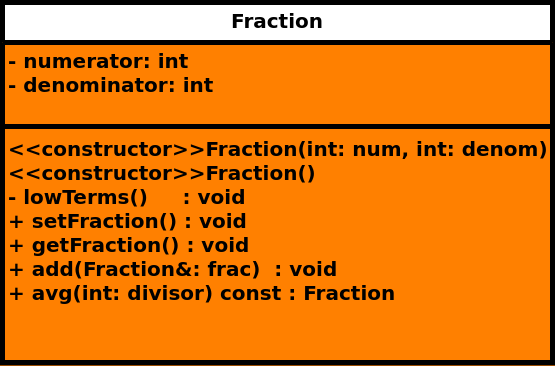

The diagram above was exported from draw.io. Its source (the exported page's mxGraphModel, read from the mxfile embedded in the PNG):
<mxGraphModel dx="1191" dy="707" grid="1" gridSize="10" guides="1" tooltips="1" connect="1" arrows="1" fold="1" page="1" pageScale="1" pageWidth="1169" pageHeight="827" background="#994C00" math="0" shadow="0">
  <root>
    <mxCell id="0" />
    <mxCell id="1" parent="0" />
    <mxCell id="4FuUIboJFUdb_MVVfVAE-1" value="&lt;font style=&quot;font-size: 20px;&quot;&gt;Fraction&lt;/font&gt;" style="swimlane;fontStyle=1;align=center;verticalAlign=top;childLayout=stackLayout;horizontal=1;startSize=40;horizontalStack=0;resizeParent=1;resizeParentMax=0;resizeLast=0;collapsible=1;marginBottom=0;whiteSpace=wrap;html=1;swimlaneFillColor=#FF8000;strokeWidth=5;" parent="1" vertex="1">
      <mxGeometry x="310" y="234" width="550" height="360" as="geometry" />
    </mxCell>
    <mxCell id="4FuUIboJFUdb_MVVfVAE-2" value="&lt;span style=&quot;font-size: 20px;&quot;&gt;&lt;b&gt;- numerator: int&lt;/b&gt;&lt;/span&gt;&lt;div&gt;&lt;span style=&quot;font-size: 20px;&quot;&gt;&lt;b&gt;- denominator: int&lt;/b&gt;&lt;/span&gt;&lt;/div&gt;" style="text;strokeColor=none;fillColor=none;align=left;verticalAlign=top;spacingLeft=4;spacingRight=4;overflow=hidden;rotatable=0;points=[[0,0.5],[1,0.5]];portConstraint=eastwest;whiteSpace=wrap;html=1;" parent="4FuUIboJFUdb_MVVfVAE-1" vertex="1">
      <mxGeometry y="40" width="550" height="80" as="geometry" />
    </mxCell>
    <mxCell id="4FuUIboJFUdb_MVVfVAE-3" value="" style="line;strokeWidth=5;fillColor=none;align=left;verticalAlign=middle;spacingTop=-1;spacingLeft=3;spacingRight=3;rotatable=0;labelPosition=right;points=[];portConstraint=eastwest;strokeColor=inherit;" parent="4FuUIboJFUdb_MVVfVAE-1" vertex="1">
      <mxGeometry y="120" width="550" height="8" as="geometry" />
    </mxCell>
    <mxCell id="4FuUIboJFUdb_MVVfVAE-4" value="&lt;div&gt;&lt;b style=&quot;font-size: 20px;&quot;&gt;&amp;lt;&amp;lt;constructor&amp;gt;&amp;gt;&lt;/b&gt;&lt;span style=&quot;font-size: 20px; font-weight: 700; text-align: center;&quot;&gt;Fraction&lt;/span&gt;&lt;b style=&quot;font-size: 20px;&quot;&gt;(int: num, int: denom)&lt;/b&gt;&lt;/div&gt;&lt;div&gt;&lt;b style=&quot;font-size: 20px;&quot;&gt;&amp;lt;&amp;lt;constructor&amp;gt;&amp;gt;&lt;/b&gt;&lt;span style=&quot;font-size: 20px; font-weight: 700; text-align: center;&quot;&gt;Fraction&lt;/span&gt;&lt;b style=&quot;font-size: 20px;&quot;&gt;()&lt;/b&gt;&lt;/div&gt;&lt;div&gt;&lt;b style=&quot;font-size: 20px;&quot;&gt;- lowTerms()&amp;nbsp; &amp;nbsp; &amp;nbsp;: void&lt;/b&gt;&lt;/div&gt;&lt;div&gt;&lt;span style=&quot;font-size: 20px;&quot;&gt;&lt;b&gt;+ setFraction() : void&lt;/b&gt;&lt;/span&gt;&lt;/div&gt;&lt;div&gt;&lt;span style=&quot;font-size: 20px;&quot;&gt;&lt;b&gt;+ getFraction() : void&lt;/b&gt;&lt;/span&gt;&lt;/div&gt;&lt;div&gt;&lt;span style=&quot;font-size: 20px;&quot;&gt;&lt;b&gt;+ add(Fraction&amp;amp;: frac)&amp;nbsp; : void&lt;/b&gt;&lt;/span&gt;&lt;/div&gt;&lt;div&gt;&lt;b style=&quot;font-size: 20px;&quot;&gt;+ avg(int: divisor) const : Fraction&lt;/b&gt;&lt;/div&gt;" style="text;strokeColor=none;fillColor=none;align=left;verticalAlign=top;spacingLeft=4;spacingRight=4;overflow=hidden;rotatable=0;points=[[0,0.5],[1,0.5]];portConstraint=eastwest;whiteSpace=wrap;html=1;" parent="4FuUIboJFUdb_MVVfVAE-1" vertex="1">
      <mxGeometry y="128" width="550" height="232" as="geometry" />
    </mxCell>
  </root>
</mxGraphModel>